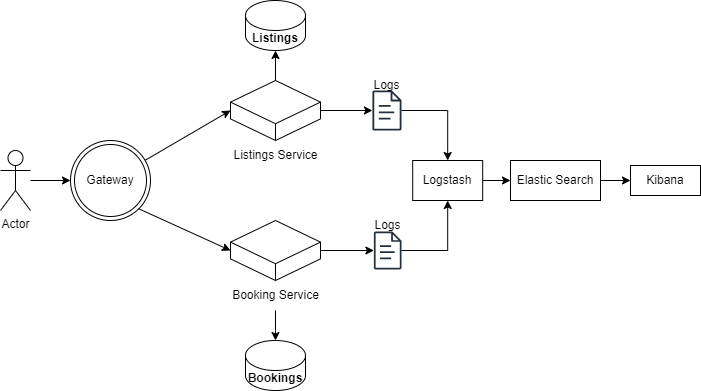

The diagram above was exported from draw.io. Its source (the exported page's mxGraphModel, read from the mxfile embedded in the PNG):
<mxGraphModel dx="1050" dy="530" grid="1" gridSize="10" guides="1" tooltips="1" connect="1" arrows="1" fold="1" page="1" pageScale="1" pageWidth="850" pageHeight="1100" math="0" shadow="0">
  <root>
    <mxCell id="0" />
    <mxCell id="1" parent="0" />
    <mxCell id="q9oxViUxDsphAcHc7pcc-3" style="edgeStyle=orthogonalEdgeStyle;rounded=0;orthogonalLoop=1;jettySize=auto;html=1;entryX=0;entryY=0.5;entryDx=0;entryDy=0;" edge="1" parent="1" source="q9oxViUxDsphAcHc7pcc-1" target="q9oxViUxDsphAcHc7pcc-2">
      <mxGeometry relative="1" as="geometry" />
    </mxCell>
    <mxCell id="q9oxViUxDsphAcHc7pcc-1" value="Actor" style="shape=umlActor;verticalLabelPosition=bottom;verticalAlign=top;html=1;outlineConnect=0;" vertex="1" parent="1">
      <mxGeometry x="210" y="200" width="30" height="60" as="geometry" />
    </mxCell>
    <mxCell id="q9oxViUxDsphAcHc7pcc-2" value="Gateway" style="ellipse;shape=doubleEllipse;whiteSpace=wrap;html=1;aspect=fixed;" vertex="1" parent="1">
      <mxGeometry x="280" y="190" width="80" height="80" as="geometry" />
    </mxCell>
    <mxCell id="q9oxViUxDsphAcHc7pcc-17" style="edgeStyle=orthogonalEdgeStyle;rounded=0;orthogonalLoop=1;jettySize=auto;html=1;" edge="1" parent="1" source="q9oxViUxDsphAcHc7pcc-4" target="q9oxViUxDsphAcHc7pcc-10">
      <mxGeometry relative="1" as="geometry">
        <mxPoint x="570" y="160" as="targetPoint" />
      </mxGeometry>
    </mxCell>
    <mxCell id="q9oxViUxDsphAcHc7pcc-4" value="" style="html=1;whiteSpace=wrap;shape=isoCube2;backgroundOutline=1;isoAngle=15;" vertex="1" parent="1">
      <mxGeometry x="440" y="130" width="90" height="60" as="geometry" />
    </mxCell>
    <mxCell id="q9oxViUxDsphAcHc7pcc-18" style="edgeStyle=orthogonalEdgeStyle;rounded=0;orthogonalLoop=1;jettySize=auto;html=1;exitX=1;exitY=0.5;exitDx=0;exitDy=0;exitPerimeter=0;" edge="1" parent="1" source="q9oxViUxDsphAcHc7pcc-5" target="q9oxViUxDsphAcHc7pcc-11">
      <mxGeometry relative="1" as="geometry" />
    </mxCell>
    <mxCell id="q9oxViUxDsphAcHc7pcc-5" value="" style="html=1;whiteSpace=wrap;shape=isoCube2;backgroundOutline=1;isoAngle=15;" vertex="1" parent="1">
      <mxGeometry x="440" y="270" width="90" height="60" as="geometry" />
    </mxCell>
    <mxCell id="q9oxViUxDsphAcHc7pcc-6" value="Listings Service" style="text;html=1;align=center;verticalAlign=middle;resizable=0;points=[];autosize=1;strokeColor=none;fillColor=none;" vertex="1" parent="1">
      <mxGeometry x="430" y="190" width="110" height="30" as="geometry" />
    </mxCell>
    <mxCell id="q9oxViUxDsphAcHc7pcc-23" style="edgeStyle=orthogonalEdgeStyle;rounded=0;orthogonalLoop=1;jettySize=auto;html=1;" edge="1" parent="1" source="q9oxViUxDsphAcHc7pcc-7">
      <mxGeometry relative="1" as="geometry">
        <mxPoint x="485" y="390" as="targetPoint" />
      </mxGeometry>
    </mxCell>
    <mxCell id="q9oxViUxDsphAcHc7pcc-7" value="Booking Service" style="text;html=1;align=center;verticalAlign=middle;resizable=0;points=[];autosize=1;strokeColor=none;fillColor=none;" vertex="1" parent="1">
      <mxGeometry x="430" y="330" width="110" height="30" as="geometry" />
    </mxCell>
    <mxCell id="q9oxViUxDsphAcHc7pcc-8" style="rounded=0;orthogonalLoop=1;jettySize=auto;html=1;entryX=0;entryY=0.5;entryDx=0;entryDy=0;entryPerimeter=0;" edge="1" parent="1" source="q9oxViUxDsphAcHc7pcc-2" target="q9oxViUxDsphAcHc7pcc-4">
      <mxGeometry relative="1" as="geometry" />
    </mxCell>
    <mxCell id="q9oxViUxDsphAcHc7pcc-9" style="rounded=0;orthogonalLoop=1;jettySize=auto;html=1;exitX=1;exitY=1;exitDx=0;exitDy=0;entryX=0;entryY=0.5;entryDx=0;entryDy=0;entryPerimeter=0;" edge="1" parent="1" source="q9oxViUxDsphAcHc7pcc-2" target="q9oxViUxDsphAcHc7pcc-5">
      <mxGeometry relative="1" as="geometry" />
    </mxCell>
    <mxCell id="q9oxViUxDsphAcHc7pcc-21" style="edgeStyle=orthogonalEdgeStyle;rounded=0;orthogonalLoop=1;jettySize=auto;html=1;entryX=0.5;entryY=0;entryDx=0;entryDy=0;" edge="1" parent="1" source="q9oxViUxDsphAcHc7pcc-10" target="q9oxViUxDsphAcHc7pcc-12">
      <mxGeometry relative="1" as="geometry" />
    </mxCell>
    <mxCell id="q9oxViUxDsphAcHc7pcc-10" value="" style="sketch=0;outlineConnect=0;fontColor=#232F3E;gradientColor=none;fillColor=#232F3D;strokeColor=none;dashed=0;verticalLabelPosition=bottom;verticalAlign=top;align=center;html=1;fontSize=12;fontStyle=0;aspect=fixed;pointerEvents=1;shape=mxgraph.aws4.document;" vertex="1" parent="1">
      <mxGeometry x="581.85" y="140" width="29.23" height="40" as="geometry" />
    </mxCell>
    <mxCell id="q9oxViUxDsphAcHc7pcc-22" style="edgeStyle=orthogonalEdgeStyle;rounded=0;orthogonalLoop=1;jettySize=auto;html=1;entryX=0.5;entryY=1;entryDx=0;entryDy=0;" edge="1" parent="1" source="q9oxViUxDsphAcHc7pcc-11" target="q9oxViUxDsphAcHc7pcc-12">
      <mxGeometry relative="1" as="geometry" />
    </mxCell>
    <mxCell id="q9oxViUxDsphAcHc7pcc-11" value="" style="sketch=0;outlineConnect=0;fontColor=#232F3E;gradientColor=none;fillColor=#232F3D;strokeColor=none;dashed=0;verticalLabelPosition=bottom;verticalAlign=top;align=center;html=1;fontSize=12;fontStyle=0;aspect=fixed;pointerEvents=1;shape=mxgraph.aws4.document;" vertex="1" parent="1">
      <mxGeometry x="583.3100000000001" y="281" width="27.77" height="38" as="geometry" />
    </mxCell>
    <mxCell id="q9oxViUxDsphAcHc7pcc-19" style="edgeStyle=orthogonalEdgeStyle;rounded=0;orthogonalLoop=1;jettySize=auto;html=1;exitX=1;exitY=0.5;exitDx=0;exitDy=0;entryX=0;entryY=0.5;entryDx=0;entryDy=0;" edge="1" parent="1" source="q9oxViUxDsphAcHc7pcc-12" target="q9oxViUxDsphAcHc7pcc-13">
      <mxGeometry relative="1" as="geometry" />
    </mxCell>
    <mxCell id="q9oxViUxDsphAcHc7pcc-12" value="Logstash" style="rounded=0;whiteSpace=wrap;html=1;" vertex="1" parent="1">
      <mxGeometry x="622.19" y="210" width="70" height="40" as="geometry" />
    </mxCell>
    <mxCell id="q9oxViUxDsphAcHc7pcc-20" style="edgeStyle=orthogonalEdgeStyle;rounded=0;orthogonalLoop=1;jettySize=auto;html=1;exitX=1;exitY=0.5;exitDx=0;exitDy=0;entryX=0;entryY=0.5;entryDx=0;entryDy=0;" edge="1" parent="1" source="q9oxViUxDsphAcHc7pcc-13" target="q9oxViUxDsphAcHc7pcc-14">
      <mxGeometry relative="1" as="geometry" />
    </mxCell>
    <mxCell id="q9oxViUxDsphAcHc7pcc-13" value="Elastic Search" style="rounded=0;whiteSpace=wrap;html=1;" vertex="1" parent="1">
      <mxGeometry x="720" y="210" width="90" height="40" as="geometry" />
    </mxCell>
    <mxCell id="q9oxViUxDsphAcHc7pcc-14" value="Kibana" style="rounded=0;whiteSpace=wrap;html=1;" vertex="1" parent="1">
      <mxGeometry x="840" y="215" width="70" height="30" as="geometry" />
    </mxCell>
    <mxCell id="q9oxViUxDsphAcHc7pcc-15" value="Logs" style="text;html=1;align=center;verticalAlign=middle;resizable=0;points=[];autosize=1;strokeColor=none;fillColor=none;" vertex="1" parent="1">
      <mxGeometry x="571.46" y="120" width="50" height="30" as="geometry" />
    </mxCell>
    <mxCell id="q9oxViUxDsphAcHc7pcc-16" value="Logs" style="text;html=1;align=center;verticalAlign=middle;resizable=0;points=[];autosize=1;strokeColor=none;fillColor=none;" vertex="1" parent="1">
      <mxGeometry x="572.19" y="260" width="50" height="30" as="geometry" />
    </mxCell>
    <mxCell id="q9oxViUxDsphAcHc7pcc-24" value="&lt;b&gt;Bookings&lt;/b&gt;" style="shape=cylinder3;whiteSpace=wrap;html=1;boundedLbl=1;backgroundOutline=1;size=15;" vertex="1" parent="1">
      <mxGeometry x="455" y="390" width="60" height="50" as="geometry" />
    </mxCell>
    <mxCell id="q9oxViUxDsphAcHc7pcc-25" value="&lt;b&gt;Listings&lt;/b&gt;" style="shape=cylinder3;whiteSpace=wrap;html=1;boundedLbl=1;backgroundOutline=1;size=15;" vertex="1" parent="1">
      <mxGeometry x="455" y="50" width="60" height="50" as="geometry" />
    </mxCell>
    <mxCell id="q9oxViUxDsphAcHc7pcc-26" style="edgeStyle=orthogonalEdgeStyle;rounded=0;orthogonalLoop=1;jettySize=auto;html=1;entryX=0.5;entryY=1;entryDx=0;entryDy=0;entryPerimeter=0;" edge="1" parent="1" source="q9oxViUxDsphAcHc7pcc-4" target="q9oxViUxDsphAcHc7pcc-25">
      <mxGeometry relative="1" as="geometry" />
    </mxCell>
  </root>
</mxGraphModel>